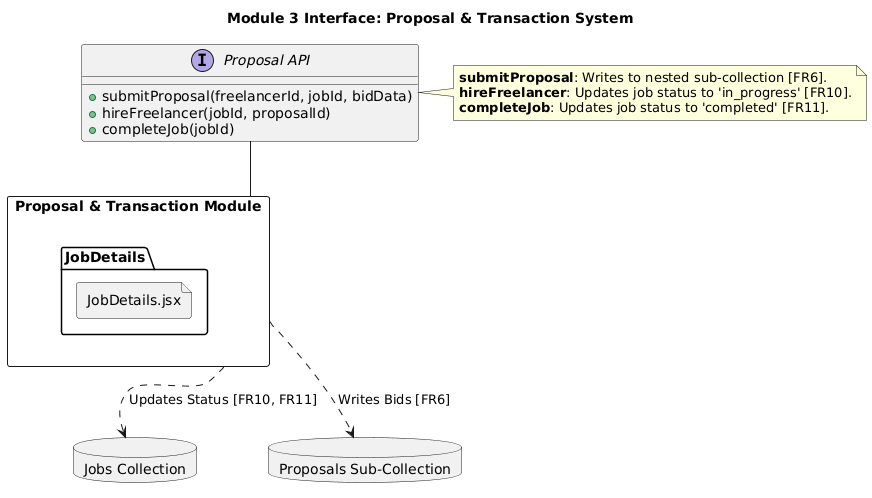

The diagram above was rendered by PlantUML. Its source (embedded in the PNG):
@startuml
allowmixing
skinparam componentStyle rectangle

title Module 3 Interface: Proposal & Transaction System

interface "Proposal API" as ProposalAPI {
    + submitProposal(freelancerId, jobId, bidData)
    + hireFreelancer(jobId, proposalId)
    + completeJob(jobId)
}

component "Proposal & Transaction Module" as ProposalModule {
    file "JobDetails.jsx"
}

database "Jobs Collection" as JobData
database "Proposals Sub-Collection" as ProposalData

ProposalModule -up- ProposalAPI
ProposalModule ..> ProposalData : "Writes Bids [FR6]"
ProposalModule ..> JobData : "Updates Status [FR10, FR11]"

note right of ProposalAPI
  **submitProposal**: Writes to nested sub-collection [FR6].
  **hireFreelancer**: Updates job status to 'in_progress' [FR10].
  **completeJob**: Updates job status to 'completed' [FR11].
end note
@enduml